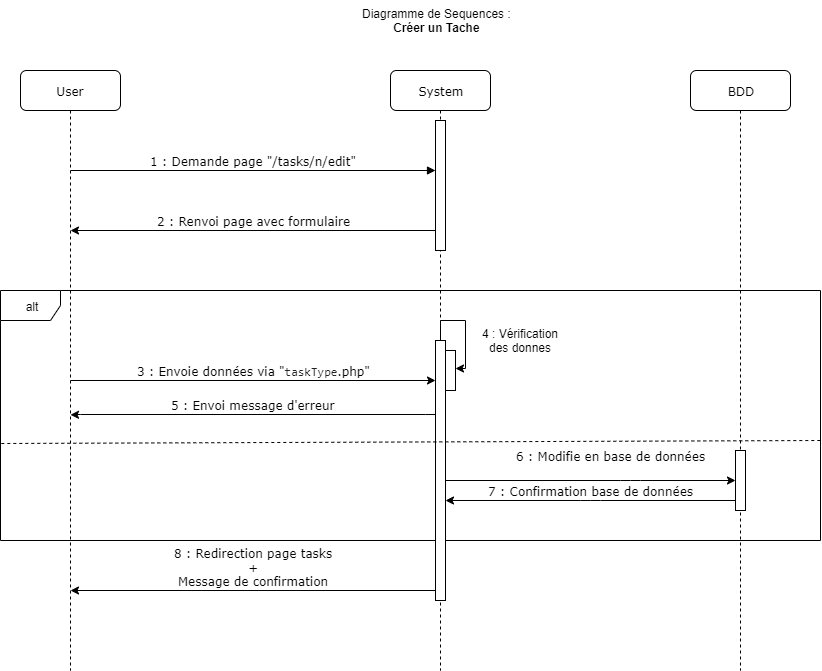

The diagram above was exported from draw.io. Its source (the exported page's mxGraphModel, read from the mxfile embedded in the PNG):
<mxGraphModel dx="1072" dy="792" grid="1" gridSize="10" guides="1" tooltips="1" connect="1" arrows="1" fold="1" page="1" pageScale="1" pageWidth="1100" pageHeight="850" background="#ffffff" math="0" shadow="0">
  <root>
    <mxCell id="0" />
    <mxCell id="1" parent="0" />
    <mxCell id="iVb1Nu-RLqh_Ps4pL5e1-4" value="alt" style="shape=umlFrame;whiteSpace=wrap;html=1;" parent="1" vertex="1">
      <mxGeometry x="80" y="300" width="820" height="250" as="geometry" />
    </mxCell>
    <mxCell id="7baba1c4bc27f4b0-2" value="System" style="shape=umlLifeline;perimeter=lifelinePerimeter;whiteSpace=wrap;html=1;container=1;collapsible=0;recursiveResize=0;outlineConnect=0;rounded=1;shadow=0;comic=0;labelBackgroundColor=none;strokeWidth=1;fontFamily=Verdana;fontSize=12;align=center;" parent="1" vertex="1">
      <mxGeometry x="470" y="80" width="100" height="600" as="geometry" />
    </mxCell>
    <mxCell id="7baba1c4bc27f4b0-10" value="" style="html=1;points=[];perimeter=orthogonalPerimeter;rounded=0;shadow=0;comic=0;labelBackgroundColor=none;strokeWidth=1;fontFamily=Verdana;fontSize=12;align=center;" parent="7baba1c4bc27f4b0-2" vertex="1">
      <mxGeometry x="45" y="50" width="10" height="130" as="geometry" />
    </mxCell>
    <mxCell id="iVb1Nu-RLqh_Ps4pL5e1-6" value="" style="html=1;points=[];perimeter=orthogonalPerimeter;rounded=0;shadow=0;comic=0;labelBackgroundColor=none;strokeWidth=1;fontFamily=Verdana;fontSize=12;align=center;" parent="7baba1c4bc27f4b0-2" vertex="1">
      <mxGeometry x="45" y="270" width="10" height="260" as="geometry" />
    </mxCell>
    <mxCell id="7baba1c4bc27f4b0-3" value="BDD" style="shape=umlLifeline;perimeter=lifelinePerimeter;whiteSpace=wrap;html=1;container=1;collapsible=0;recursiveResize=0;outlineConnect=0;rounded=1;shadow=0;comic=0;labelBackgroundColor=none;strokeWidth=1;fontFamily=Verdana;fontSize=12;align=center;" parent="1" vertex="1">
      <mxGeometry x="770" y="80" width="100" height="600" as="geometry" />
    </mxCell>
    <mxCell id="7baba1c4bc27f4b0-13" value="" style="html=1;points=[];perimeter=orthogonalPerimeter;rounded=0;shadow=0;comic=0;labelBackgroundColor=none;strokeWidth=1;fontFamily=Verdana;fontSize=12;align=center;" parent="7baba1c4bc27f4b0-3" vertex="1">
      <mxGeometry x="45" y="380" width="10" height="60" as="geometry" />
    </mxCell>
    <mxCell id="7baba1c4bc27f4b0-8" value="User" style="shape=umlLifeline;perimeter=lifelinePerimeter;whiteSpace=wrap;html=1;container=1;collapsible=0;recursiveResize=0;outlineConnect=0;rounded=1;shadow=0;comic=0;labelBackgroundColor=none;strokeWidth=1;fontFamily=Verdana;fontSize=12;align=center;" parent="1" vertex="1">
      <mxGeometry x="100" y="80" width="100" height="600" as="geometry" />
    </mxCell>
    <mxCell id="7baba1c4bc27f4b0-20" value="1 : Demande page &quot;/tasks/n/edit&quot;" style="html=1;verticalAlign=bottom;endArrow=block;labelBackgroundColor=none;fontFamily=Verdana;fontSize=12;edgeStyle=elbowEdgeStyle;elbow=vertical;" parent="1" target="7baba1c4bc27f4b0-10" edge="1">
      <mxGeometry relative="1" as="geometry">
        <mxPoint x="150" y="180" as="sourcePoint" />
        <mxPoint x="280" y="180" as="targetPoint" />
      </mxGeometry>
    </mxCell>
    <mxCell id="iVb1Nu-RLqh_Ps4pL5e1-3" value="2 : Renvoi page avec formulaire" style="html=1;verticalAlign=bottom;endArrow=none;labelBackgroundColor=none;fontFamily=Verdana;fontSize=12;edgeStyle=elbowEdgeStyle;elbow=vertical;startArrow=classic;startFill=1;endFill=0;" parent="1" edge="1">
      <mxGeometry relative="1" as="geometry">
        <mxPoint x="150" y="240" as="sourcePoint" />
        <mxPoint x="515" y="240" as="targetPoint" />
      </mxGeometry>
    </mxCell>
    <mxCell id="iVb1Nu-RLqh_Ps4pL5e1-5" value="3 : Envoie données via &quot;&lt;span style=&quot;color: rgb(34 , 34 , 34) ; font-family: &amp;#34;consolas&amp;#34; , &amp;#34;lucida console&amp;#34; , &amp;#34;courier new&amp;#34; , monospace ; text-align: left ; white-space: pre-wrap ; background-color: rgb(255 , 255 , 255)&quot;&gt;taskType&lt;/span&gt;.php&quot;" style="html=1;verticalAlign=bottom;endArrow=classic;labelBackgroundColor=none;fontFamily=Verdana;fontSize=12;edgeStyle=elbowEdgeStyle;elbow=vertical;startArrow=none;startFill=0;endFill=1;" parent="1" edge="1">
      <mxGeometry relative="1" as="geometry">
        <mxPoint x="150" y="390" as="sourcePoint" />
        <mxPoint x="515" y="390" as="targetPoint" />
      </mxGeometry>
    </mxCell>
    <mxCell id="iVb1Nu-RLqh_Ps4pL5e1-10" value="5 : Envoi message d'erreur" style="html=1;verticalAlign=bottom;endArrow=none;labelBackgroundColor=none;fontFamily=Verdana;fontSize=12;edgeStyle=elbowEdgeStyle;elbow=vertical;startArrow=classic;startFill=1;endFill=0;" parent="1" edge="1">
      <mxGeometry relative="1" as="geometry">
        <mxPoint x="150" y="424.29" as="sourcePoint" />
        <mxPoint x="515" y="424.29" as="targetPoint" />
      </mxGeometry>
    </mxCell>
    <mxCell id="iVb1Nu-RLqh_Ps4pL5e1-12" value="8 : Redirection page tasks&lt;br&gt;+&lt;br&gt;Message de confirmation" style="html=1;verticalAlign=bottom;endArrow=none;labelBackgroundColor=none;fontFamily=Verdana;fontSize=12;edgeStyle=elbowEdgeStyle;elbow=vertical;startArrow=classic;startFill=1;endFill=0;" parent="1" edge="1">
      <mxGeometry relative="1" as="geometry">
        <mxPoint x="150" y="600" as="sourcePoint" />
        <mxPoint x="515" y="600" as="targetPoint" />
      </mxGeometry>
    </mxCell>
    <mxCell id="iVb1Nu-RLqh_Ps4pL5e1-13" value="Diagramme de Sequences :&lt;br&gt;&lt;div style=&quot;text-align: center&quot;&gt;&lt;span&gt;&lt;b&gt;Créer un Tache&lt;/b&gt;&lt;/span&gt;&lt;/div&gt;" style="text;html=1;" parent="1" vertex="1">
      <mxGeometry x="440" y="10" width="180" height="40" as="geometry" />
    </mxCell>
    <mxCell id="oGswtRd152JvWVccDxA1-3" value="6 : Modifie en base de données" style="html=1;verticalAlign=bottom;endArrow=classic;labelBackgroundColor=none;fontFamily=Verdana;fontSize=12;edgeStyle=elbowEdgeStyle;elbow=vertical;startArrow=none;startFill=0;endFill=1;" parent="1" source="iVb1Nu-RLqh_Ps4pL5e1-6" edge="1">
      <mxGeometry x="0.2759" y="25" relative="1" as="geometry">
        <mxPoint x="530" y="540" as="sourcePoint" />
        <mxPoint x="815" y="490" as="targetPoint" />
        <Array as="points">
          <mxPoint x="710" y="490" />
        </Array>
        <mxPoint x="-20" y="10" as="offset" />
      </mxGeometry>
    </mxCell>
    <mxCell id="oGswtRd152JvWVccDxA1-9" value="" style="html=1;points=[];perimeter=orthogonalPerimeter;rounded=0;shadow=0;comic=0;labelBackgroundColor=none;strokeWidth=1;fontFamily=Verdana;fontSize=12;align=center;" parent="1" vertex="1">
      <mxGeometry x="525" y="360" width="10" height="40" as="geometry" />
    </mxCell>
    <mxCell id="oGswtRd152JvWVccDxA1-10" style="edgeStyle=orthogonalEdgeStyle;rounded=0;orthogonalLoop=1;jettySize=auto;html=1;entryX=0.989;entryY=0.448;entryDx=0;entryDy=0;entryPerimeter=0;startArrow=none;startFill=0;endArrow=classic;endFill=1;" parent="1" source="iVb1Nu-RLqh_Ps4pL5e1-6" target="oGswtRd152JvWVccDxA1-9" edge="1">
      <mxGeometry relative="1" as="geometry">
        <Array as="points">
          <mxPoint x="520" y="330" />
          <mxPoint x="545" y="330" />
          <mxPoint x="545" y="378" />
        </Array>
      </mxGeometry>
    </mxCell>
    <mxCell id="oGswtRd152JvWVccDxA1-11" value="4 : Vérification des donnes" style="text;html=1;strokeColor=none;fillColor=none;align=center;verticalAlign=middle;whiteSpace=wrap;rounded=0;" parent="1" vertex="1">
      <mxGeometry x="550" y="330" width="100" height="40" as="geometry" />
    </mxCell>
    <mxCell id="zOOPaLSH5qBK3YTKCQxd-1" value="7 : Confirmation base de données" style="html=1;verticalAlign=bottom;endArrow=none;labelBackgroundColor=none;fontFamily=Verdana;fontSize=12;edgeStyle=elbowEdgeStyle;elbow=vertical;startArrow=classic;startFill=1;endFill=0;" parent="1" edge="1">
      <mxGeometry relative="1" as="geometry">
        <mxPoint x="525" y="510" as="sourcePoint" />
        <mxPoint x="815" y="510" as="targetPoint" />
      </mxGeometry>
    </mxCell>
    <mxCell id="fQT5JwGg6BXFdRRJ0PmC-2" value="" style="endArrow=none;dashed=1;html=1;exitX=0.001;exitY=0.612;exitDx=0;exitDy=0;exitPerimeter=0;" parent="1" source="iVb1Nu-RLqh_Ps4pL5e1-4" edge="1">
      <mxGeometry width="50" height="50" relative="1" as="geometry">
        <mxPoint x="130" y="450" as="sourcePoint" />
        <mxPoint x="900" y="450" as="targetPoint" />
      </mxGeometry>
    </mxCell>
  </root>
</mxGraphModel>